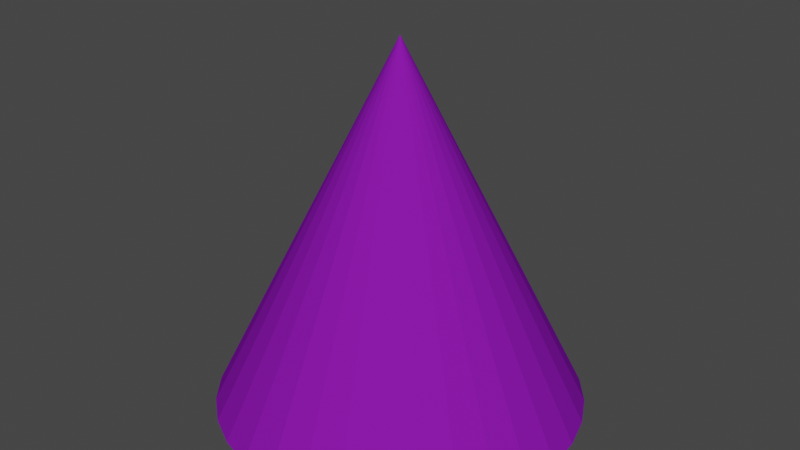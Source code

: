 # Source: RocketShipNose.blend  (saved by Blender 2.80.75; exported with 4.5.12 LTS)
import bpy
from mathutils import Matrix  # noqa: F401  (used for matrix-valued properties, if any)

bpy.ops.wm.read_factory_settings(use_empty=True)
scene = bpy.context.scene
scene.name = 'Scene'

# ---- collections
col_collection = bpy.data.collections.new('Collection'); scene.collection.children.link(col_collection)

# ---- materials (node trees are filled in below, after node groups)
mat_material_004 = bpy.data.materials.new('Material.004')
mat_material_004.use_transparent_shadow = False
mat_material_004.diffuse_color = (0.2349, 0.01027, 0.42, 1.0)

# ---- material node trees

# ---- world
world_world = bpy.data.worlds.new('World'); scene.world = world_world
world_world.use_nodes = True; world_world.node_tree.nodes.clear()
_N = world_world.node_tree.nodes; _L = world_world.node_tree.links
n0 = _N.new('ShaderNodeOutputWorld'); n0.name = 'World Output'; n0.location = (300, 300)
n1 = _N.new('ShaderNodeBackground'); n1.name = 'Background'; n1.location = (10, 300)
n1.inputs[0].default_value = (0.05088, 0.05088, 0.05088, 1.0)
_L.new(n1.outputs[0], n0.inputs[0])
n0.is_active_output = True
world_world.color = (0.05088, 0.05088, 0.05088)
world_world.use_sun_shadow = False
world_world.sun_shadow_jitter_overblur = 0.0

# ---- meshes
me_cube_005 = bpy.data.meshes.new('Cube.005')
me_cube_005.from_pydata([(1.956, -9.554e-08, 28.89), (1.993, 1.563, 28.89), (2.105, 3.066, 28.89), (2.285, 4.451, 28.89), (2.529, 5.665, 28.89), (2.825, 6.662, 28.89), (3.163, 7.402, 28.89), (3.53, 7.858, 28.89), (3.911, 8.012, 28.89), (4.293, 7.858, 28.89), (4.66, 7.402, 28.89), (4.998, 6.662, 28.89), (5.294, 5.665, 28.89), (5.538, 4.451, 28.89), (5.718, 3.066, 28.89), (5.83, 1.563, 28.89), (5.867, -2.897e-06, 28.89), (5.83, -1.563, 28.89), (5.718, -3.066, 28.89), (5.538, -4.451, 28.89), (5.294, -5.665, 28.89), (4.998, -6.662, 28.89), (4.66, -7.402, 28.89), (4.293, -7.858, 28.89), (3.911, -8.012, 28.89), (3.53, -7.858, 28.89), (3.163, -7.402, 28.89), (2.825, -6.662, 28.89), (2.529, -5.665, 28.89), (2.285, -4.451, 28.89), (2.105, -3.066, 28.89), (1.993, -1.563, 28.89), (3.911, -1.911e-07, 32.92), (1.975, 0.7815, 28.89), (2.049, 2.315, 28.89), (2.195, 3.759, 28.89), (2.407, 5.058, 28.89), (2.677, 6.164, 28.89), (2.994, 7.032, 28.89), (3.346, 7.63, 28.89), (3.721, 7.935, 28.89), (4.102, 7.935, 28.89), (4.476, 7.63, 28.89), (4.829, 7.032, 28.89), (5.146, 6.164, 28.89), (5.416, 5.058, 28.89), (5.628, 3.759, 28.89), (5.774, 2.315, 28.89), (5.848, 0.7815, 28.89), (5.848, -0.7815, 28.89), (5.774, -2.315, 28.89), (5.628, -3.759, 28.89), (5.416, -5.058, 28.89), (5.146, -6.164, 28.89), (4.829, -7.032, 28.89), (4.476, -7.63, 28.89), (4.102, -7.935, 28.89), (3.721, -7.935, 28.89), (3.346, -7.63, 28.89), (2.994, -7.032, 28.89), (2.677, -6.164, 28.89), (2.407, -5.058, 28.89), (2.195, -3.759, 28.89), (2.049, -2.315, 28.89), (1.975, -0.7815, 28.89)], [], [(0, 32, 1, 33), (1, 32, 2, 34), (2, 32, 3, 35), (3, 32, 4, 36), (4, 32, 5, 37), (5, 32, 6, 38), (6, 32, 7, 39), (7, 32, 8, 40), (8, 32, 9, 41), (9, 32, 10, 42), (10, 32, 11, 43), (11, 32, 12, 44), (12, 32, 13, 45), (13, 32, 14, 46), (14, 32, 15, 47), (15, 32, 16, 48), (16, 32, 17, 49), (17, 32, 18, 50), (18, 32, 19, 51), (19, 32, 20, 52), (20, 32, 21, 53), (21, 32, 22, 54), (22, 32, 23, 55), (23, 32, 24, 56), (24, 32, 25, 57), (25, 32, 26, 58), (26, 32, 27, 59), (27, 32, 28, 60), (28, 32, 29, 61), (29, 32, 30, 62), (30, 32, 31, 63), (31, 32, 0, 64), (33, 1, 34, 2, 35, 3, 36, 4, 37, 5, 38, 6, 39, 7, 40, 8, 41, 9, 42, 10, 43, 11, 44, 12, 45, 13, 46, 14, 47, 15, 48, 16, 49, 17, 50, 18, 51, 19, 52, 20, 53, 21, 54, 22, 55, 23, 56, 24, 57, 25, 58, 26, 59, 27, 60, 28, 61, 29, 62, 30, 63, 31, 64, 0)])
_uv = me_cube_005.uv_layers.new(name='UVMap')
_uv.uv.foreach_set('vector', [0.25, 0.49, 0.25, 0.25, 0.2968, 0.4854, 0.2734, 0.4877, 0.2968, 0.4854, 0.25, 0.25, 0.3418, 0.4717, 0.3193, 0.4786, 0.3418, 0.4717, 0.25, 0.25, 0.3833, 0.4496, 0.3626, 0.4606, 0.3833, 0.4496, 0.25, 0.25, 0.4197, 0.4197, 0.4015, 0.4346, 0.4197, 0.4197, 0.25, 0.25, 0.4496, 0.3833, 0.4346, 0.4015, 0.4496, 0.3833, 0.25, 0.25, 0.4717, 0.3418, 0.4606, 0.3626, 0.4717, 0.3418, 0.25, 0.25, 0.4854, 0.2968, 0.4786, 0.3193, 0.4854, 0.2968, 0.25, 0.25, 0.49, 0.25, 0.4877, 0.2734, 0.49, 0.25, 0.25, 0.25, 0.4854, 0.2032, 0.4877, 0.2266, 0.4854, 0.2032, 0.25, 0.25, 0.4717, 0.1582, 0.4786, 0.1807, 0.4717, 0.1582, 0.25, 0.25, 0.4496, 0.1167, 0.4606, 0.1374, 0.4496, 0.1167, 0.25, 0.25, 0.4197, 0.08029, 0.4346, 0.09848, 0.4197, 0.08029, 0.25, 0.25, 0.3833, 0.05045, 0.4015, 0.06537, 0.3833, 0.05045, 0.25, 0.25, 0.3418, 0.02827, 0.3626, 0.03936, 0.3418, 0.02827, 0.25, 0.25, 0.2968, 0.01461, 0.3193, 0.02144, 0.2968, 0.01461, 0.25, 0.25, 0.25, 0.01, 0.2734, 0.01231, 0.25, 0.01, 0.25, 0.25, 0.2032, 0.01461, 0.2266, 0.01231, 0.2032, 0.01461, 0.25, 0.25, 0.1582, 0.02827, 0.1807, 0.02144, 0.1582, 0.02827, 0.25, 0.25, 0.1167, 0.05045, 0.1374, 0.03936, 0.1167, 0.05045, 0.25, 0.25, 0.08029, 0.08029, 0.09848, 0.06537, 0.08029, 0.08029, 0.25, 0.25, 0.05045, 0.1167, 0.06537, 0.09848, 0.05045, 0.1167, 0.25, 0.25, 0.02827, 0.1582, 0.03936, 0.1374, 0.02827, 0.1582, 0.25, 0.25, 0.01461, 0.2032, 0.02144, 0.1807, 0.01461, 0.2032, 0.25, 0.25, 0.01, 0.25, 0.01231, 0.2266, 0.01, 0.25, 0.25, 0.25, 0.01461, 0.2968, 0.01231, 0.2734, 0.01461, 0.2968, 0.25, 0.25, 0.02827, 0.3418, 0.02144, 0.3193, 0.02827, 0.3418, 0.25, 0.25, 0.05045, 0.3833, 0.03936, 0.3626, 0.05045, 0.3833, 0.25, 0.25, 0.08029, 0.4197, 0.06537, 0.4015, 0.08029, 0.4197, 0.25, 0.25, 0.1167, 0.4496, 0.09848, 0.4346, 0.1167, 0.4496, 0.25, 0.25, 0.1582, 0.4717, 0.1374, 0.4606, 0.1582, 0.4717, 0.25, 0.25, 0.2032, 0.4854, 0.1807, 0.4786, 0.2032, 0.4854, 0.25, 0.25, 0.25, 0.49, 0.2266, 0.4877, 0.2734, 0.4877, 0.2968, 0.4854, 0.3193, 0.4786, 0.3418, 0.4717, 0.3626, 0.4606, 0.3833, 0.4496, 0.4015, 0.4346, 0.4197, 0.4197, 0.4346, 0.4015, 0.4496, 0.3833, 0.4606, 0.3626, 0.4717, 0.3418, 0.4786, 0.3193, 0.4854, 0.2968, 0.4877, 0.2734, 0.49, 0.25, 0.4877, 0.2266, 0.4854, 0.2032, 0.4786, 0.1807, 0.4717, 0.1582, 0.4606, 0.1374, 0.4496, 0.1167, 0.4346, 0.09848, 0.4197, 0.08029, 0.4015, 0.06537, 0.3833, 0.05045, 0.3626, 0.03936, 0.3418, 0.02827, 0.3193, 0.02144, 0.2968, 0.01461, 0.2734, 0.01231, 0.25, 0.01, 0.2266, 0.01231, 0.2032, 0.01461, 0.1807, 0.02144, 0.1582, 0.02827, 0.1374, 0.03936, 0.1167, 0.05045, 0.09848, 0.06537, 0.08029, 0.08029, 0.06537, 0.09848, 0.05045, 0.1167, 0.03936, 0.1374, 0.02827, 0.1582, 0.02144, 0.1807, 0.01461, 0.2032, 0.01231, 0.2266, 0.01, 0.25, 0.01231, 0.2734, 0.01461, 0.2968, 0.02144, 0.3193, 0.02827, 0.3418, 0.03936, 0.3626, 0.05045, 0.3833, 0.06537, 0.4015, 0.08029, 0.4197, 0.09848, 0.4346, 0.1167, 0.4496, 0.1374, 0.4606, 0.1582, 0.4717, 0.1807, 0.4786, 0.2032, 0.4854, 0.2266, 0.4877, 0.25, 0.49])
me_cube_005.materials.append(mat_material_004)
me_cube_005.use_remesh_preserve_volume = False
me_cube_005.use_remesh_preserve_attributes = False
me_cube_005.use_mirror_vertex_groups = False
me_cube_005.update()

# ---- objects
ob_rocket_ship_005 = bpy.data.objects.new('Rocket Ship.005', me_cube_005)

# ---- transforms, parenting, visibility, modifiers, constraints
ob_rocket_ship_005.location = (0.0, 0.0, 0.0)
ob_rocket_ship_005.scale = (0.1175, 0.02867, 0.1144)
ob_rocket_ship_005.delta_location = (-0.43, 0.0, -3.34)
ob_rocket_ship_005.track_axis = 'POS_Z'
ob_rocket_ship_005.up_axis = 'X'
ob_rocket_ship_005.lineart.crease_threshold = 0.0

# ---- collection membership
col_collection.objects.link(ob_rocket_ship_005)

# ---- scene / render settings (as saved in the file)
scene.frame_start = 1; scene.frame_end = 250; scene.frame_set(1)
scene.render.engine = 'BLENDER_EEVEE_NEXT'
scene.cycles.use_denoising = False
scene.cycles.samples = 128
scene.cycles.sampling_pattern = 'TABULATED_SOBOL'
scene.cycles.use_adaptive_sampling = False
scene.cycles.use_light_tree = False
scene.view_settings.view_transform = 'Filmic'
bpy.context.view_layer.update()

# ---- added for rendering (the .blend has no active camera and no usable light): camera, sun
cam_auto = bpy.data.cameras.new('AutoCamera')
cam_auto.lens = 50.0
cam_auto.sensor_width = 36.0
cam_auto.clip_end = 1000.0
ob_auto_camera = bpy.data.objects.new('AutoCamera', cam_auto)
scene.collection.objects.link(ob_auto_camera)
ob_auto_camera.location = (0.766913, -0.884948, 0.786695)
ob_auto_camera.rotation_euler = (1.09748, -7.21219e-08, 0.694738)
scene.camera = ob_auto_camera
light_auto_sun = bpy.data.lights.new('AutoSun', 'SUN')
light_auto_sun.energy = 3.0
light_auto_sun.angle = 0.0523599
ob_auto_sun = bpy.data.objects.new('AutoSun', light_auto_sun)
scene.collection.objects.link(ob_auto_sun)
ob_auto_sun.rotation_euler = (0.872665, 0.174533, 0.523599)
bpy.context.view_layer.update()
